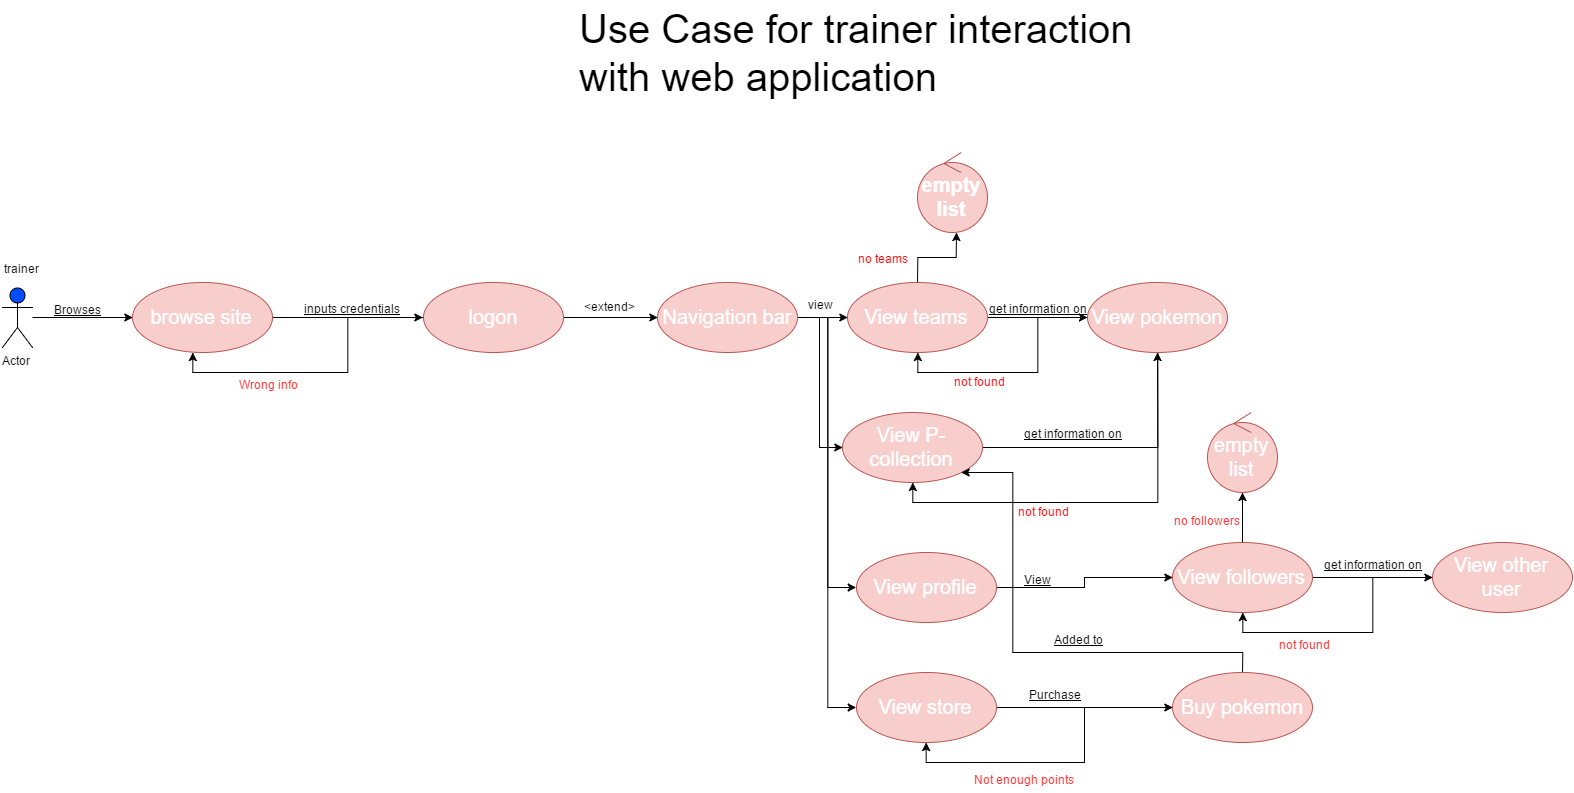

The diagram above was exported from draw.io. Its source (the exported page's mxGraphModel, read from the mxfile embedded in the PNG):
<mxGraphModel dx="2383" dy="1160" grid="1" gridSize="10" guides="1" tooltips="1" connect="1" arrows="1" fold="1" page="1" pageScale="1" pageWidth="826" pageHeight="1169" background="#ffffff" math="0" shadow="0">
  <root>
    <mxCell id="0" />
    <mxCell id="1" parent="0" />
    <mxCell id="26" style="edgeStyle=orthogonalEdgeStyle;rounded=0;html=1;entryX=0;entryY=0.5;jettySize=auto;orthogonalLoop=1;fontSize=40;fontColor=#000000;" edge="1" parent="1" source="2" target="24">
      <mxGeometry relative="1" as="geometry" />
    </mxCell>
    <mxCell id="2" value="Actor" style="shape=umlActor;verticalLabelPosition=bottom;labelBackgroundColor=#ffffff;verticalAlign=top;html=1;fillColor=#004DFF;fontColor=#000000;" vertex="1" parent="1">
      <mxGeometry x="30" y="315" width="30" height="60" as="geometry" />
    </mxCell>
    <mxCell id="4" value="Use Case for trainer interaction&amp;nbsp;&lt;div&gt;with web application&lt;/div&gt;" style="text;html=1;resizable=0;points=[];autosize=1;align=left;verticalAlign=top;spacingTop=-4;fontColor=#000000;fontSize=40;" vertex="1" parent="1">
      <mxGeometry x="605" y="30" width="580" height="100" as="geometry" />
    </mxCell>
    <mxCell id="10" value="&lt;font style=&quot;font-size: 12px&quot;&gt;trainer&lt;/font&gt;" style="text;html=1;resizable=0;points=[];autosize=1;align=left;verticalAlign=top;spacingTop=-4;fontSize=40;fontColor=#000000;" vertex="1" parent="1">
      <mxGeometry x="30" y="260" width="50" height="60" as="geometry" />
    </mxCell>
    <mxCell id="52" style="edgeStyle=orthogonalEdgeStyle;rounded=0;html=1;entryX=0;entryY=0.5;jettySize=auto;orthogonalLoop=1;fontSize=12;fontColor=#000000;" edge="1" parent="1" source="11" target="45">
      <mxGeometry relative="1" as="geometry" />
    </mxCell>
    <mxCell id="63" style="edgeStyle=orthogonalEdgeStyle;rounded=0;html=1;entryX=0.429;entryY=1;entryPerimeter=0;jettySize=auto;orthogonalLoop=1;fontSize=20;fontColor=#FFFFFF;" edge="1" parent="1" source="11" target="24">
      <mxGeometry relative="1" as="geometry" />
    </mxCell>
    <mxCell id="11" value="logon" style="ellipse;whiteSpace=wrap;html=1;fillColor=#f8cecc;fontSize=20;fontColor=#FFFFFF;strokeColor=#b85450;" vertex="1" parent="1">
      <mxGeometry x="451" y="310" width="140" height="70" as="geometry" />
    </mxCell>
    <mxCell id="21" style="edgeStyle=orthogonalEdgeStyle;rounded=0;html=1;entryX=0;entryY=0.5;jettySize=auto;orthogonalLoop=1;fontSize=40;fontColor=#000000;" edge="1" parent="1" source="17">
      <mxGeometry relative="1" as="geometry">
        <mxPoint x="1115" y="345" as="targetPoint" />
      </mxGeometry>
    </mxCell>
    <mxCell id="34" style="edgeStyle=orthogonalEdgeStyle;rounded=0;html=1;jettySize=auto;orthogonalLoop=1;fontSize=12;fontColor=#FF0000;" edge="1" parent="1" source="17">
      <mxGeometry relative="1" as="geometry">
        <mxPoint x="984" y="260" as="targetPoint" />
      </mxGeometry>
    </mxCell>
    <mxCell id="17" value="View teams" style="ellipse;whiteSpace=wrap;html=1;fillColor=#f8cecc;fontSize=20;fontColor=#FFFFFF;strokeColor=#b85450;" vertex="1" parent="1">
      <mxGeometry x="875" y="310" width="140" height="70" as="geometry" />
    </mxCell>
    <mxCell id="30" style="edgeStyle=orthogonalEdgeStyle;rounded=0;html=1;entryX=0.5;entryY=1;jettySize=auto;orthogonalLoop=1;fontSize=40;fontColor=#000000;" edge="1" parent="1" target="17">
      <mxGeometry relative="1" as="geometry">
        <mxPoint x="1115" y="345" as="sourcePoint" />
      </mxGeometry>
    </mxCell>
    <mxCell id="39" style="edgeStyle=orthogonalEdgeStyle;rounded=0;html=1;exitX=0.5;exitY=1;entryX=0.5;entryY=1;jettySize=auto;orthogonalLoop=1;fontSize=20;fontColor=#FF0000;" edge="1" parent="1" target="36">
      <mxGeometry relative="1" as="geometry">
        <mxPoint x="1185" y="380" as="sourcePoint" />
        <Array as="points">
          <mxPoint x="1185" y="530" />
          <mxPoint x="940" y="530" />
        </Array>
      </mxGeometry>
    </mxCell>
    <mxCell id="20" value="View pokemon" style="ellipse;whiteSpace=wrap;html=1;fillColor=#f8cecc;fontSize=20;fontColor=#FFFFFF;strokeColor=#b85450;" vertex="1" parent="1">
      <mxGeometry x="1115" y="310" width="140" height="70" as="geometry" />
    </mxCell>
    <mxCell id="23" value="&lt;font style=&quot;font-size: 12px&quot;&gt;&lt;u&gt;get information on&lt;/u&gt;&lt;/font&gt;" style="text;html=1;resizable=0;points=[];autosize=1;align=left;verticalAlign=top;spacingTop=-4;fontSize=40;fontColor=#000000;" vertex="1" parent="1">
      <mxGeometry x="1015" y="300" width="110" height="60" as="geometry" />
    </mxCell>
    <mxCell id="28" style="edgeStyle=orthogonalEdgeStyle;rounded=0;html=1;entryX=0;entryY=0.5;jettySize=auto;orthogonalLoop=1;fontSize=40;fontColor=#000000;" edge="1" parent="1" source="24" target="11">
      <mxGeometry relative="1" as="geometry" />
    </mxCell>
    <mxCell id="24" value="browse site" style="ellipse;whiteSpace=wrap;html=1;fillColor=#f8cecc;fontSize=20;fontColor=#FFFFFF;strokeColor=#b85450;" vertex="1" parent="1">
      <mxGeometry x="160" y="310" width="140" height="70" as="geometry" />
    </mxCell>
    <mxCell id="27" value="&lt;font style=&quot;font-size: 12px&quot;&gt;&lt;u&gt;inputs credentials&lt;/u&gt;&lt;/font&gt;" style="text;html=1;resizable=0;points=[];autosize=1;align=left;verticalAlign=top;spacingTop=-4;fontSize=40;fontColor=#000000;" vertex="1" parent="1">
      <mxGeometry x="330" y="300" width="110" height="60" as="geometry" />
    </mxCell>
    <mxCell id="31" value="not found" style="text;html=1;resizable=0;points=[];autosize=1;align=left;verticalAlign=top;spacingTop=-4;fontSize=12;fontColor=#FF0000;" vertex="1" parent="1">
      <mxGeometry x="980" y="400" width="180" height="50" as="geometry" />
    </mxCell>
    <mxCell id="33" value="&lt;font style=&quot;font-size: 20px&quot;&gt;&lt;b&gt;empty list&lt;/b&gt;&lt;/font&gt;" style="ellipse;shape=umlControl;whiteSpace=wrap;html=1;fillColor=#f8cecc;fontSize=20;fontColor=#FFFFFF;strokeColor=#b85450;" vertex="1" parent="1">
      <mxGeometry x="945" y="180" width="70" height="80" as="geometry" />
    </mxCell>
    <mxCell id="35" value="no teams" style="text;html=1;resizable=0;points=[];autosize=1;align=left;verticalAlign=top;spacingTop=-4;fontSize=12;fontColor=#FF0000;" vertex="1" parent="1">
      <mxGeometry x="884" y="277" width="70" height="20" as="geometry" />
    </mxCell>
    <mxCell id="38" style="edgeStyle=orthogonalEdgeStyle;rounded=0;html=1;entryX=0.5;entryY=1;jettySize=auto;orthogonalLoop=1;fontSize=20;fontColor=#FF0000;" edge="1" parent="1" source="36">
      <mxGeometry relative="1" as="geometry">
        <mxPoint x="1185" y="380" as="targetPoint" />
      </mxGeometry>
    </mxCell>
    <mxCell id="36" value="&lt;font style=&quot;font-size: 20px&quot;&gt;View P-collection&lt;/font&gt;" style="ellipse;whiteSpace=wrap;html=1;fillColor=#f8cecc;fontSize=20;fontColor=#FFFFFF;strokeColor=#b85450;" vertex="1" parent="1">
      <mxGeometry x="870" y="440" width="140" height="70" as="geometry" />
    </mxCell>
    <mxCell id="40" value="not found" style="text;html=1;resizable=0;points=[];autosize=1;align=left;verticalAlign=top;spacingTop=-4;fontSize=12;fontColor=#FF0000;" vertex="1" parent="1">
      <mxGeometry x="1044" y="530" width="180" height="50" as="geometry" />
    </mxCell>
    <mxCell id="41" value="&lt;font style=&quot;font-size: 12px&quot;&gt;&lt;u&gt;get information on&lt;/u&gt;&lt;/font&gt;" style="text;html=1;resizable=0;points=[];autosize=1;align=left;verticalAlign=top;spacingTop=-4;fontSize=40;fontColor=#000000;" vertex="1" parent="1">
      <mxGeometry x="1050" y="425" width="110" height="60" as="geometry" />
    </mxCell>
    <mxCell id="75" style="edgeStyle=orthogonalEdgeStyle;rounded=0;html=1;entryX=0;entryY=0.5;jettySize=auto;orthogonalLoop=1;fontSize=20;fontColor=#FFFFFF;" edge="1" parent="1" source="43" target="72">
      <mxGeometry relative="1" as="geometry" />
    </mxCell>
    <mxCell id="43" value="View profile" style="ellipse;whiteSpace=wrap;html=1;fillColor=#f8cecc;fontSize=20;fontColor=#FFFFFF;strokeColor=#b85450;" vertex="1" parent="1">
      <mxGeometry x="884" y="580" width="140" height="70" as="geometry" />
    </mxCell>
    <mxCell id="47" style="edgeStyle=orthogonalEdgeStyle;rounded=0;html=1;entryX=0;entryY=0.5;jettySize=auto;orthogonalLoop=1;fontSize=20;fontColor=#000000;" edge="1" parent="1" source="45" target="17">
      <mxGeometry relative="1" as="geometry" />
    </mxCell>
    <mxCell id="48" style="edgeStyle=orthogonalEdgeStyle;rounded=0;html=1;entryX=0;entryY=0.5;jettySize=auto;orthogonalLoop=1;fontSize=20;fontColor=#000000;" edge="1" parent="1" source="45" target="36">
      <mxGeometry relative="1" as="geometry" />
    </mxCell>
    <mxCell id="49" style="edgeStyle=orthogonalEdgeStyle;rounded=0;html=1;entryX=0;entryY=0.5;jettySize=auto;orthogonalLoop=1;fontSize=20;fontColor=#000000;" edge="1" parent="1" source="45" target="43">
      <mxGeometry relative="1" as="geometry" />
    </mxCell>
    <mxCell id="55" style="edgeStyle=orthogonalEdgeStyle;rounded=0;html=1;entryX=0;entryY=0.5;jettySize=auto;orthogonalLoop=1;fontSize=20;fontColor=#FFFFFF;" edge="1" parent="1" source="45" target="54">
      <mxGeometry relative="1" as="geometry" />
    </mxCell>
    <mxCell id="45" value="Navigation bar" style="ellipse;whiteSpace=wrap;html=1;fillColor=#f8cecc;fontSize=20;fontColor=#FFFFFF;strokeColor=#b85450;" vertex="1" parent="1">
      <mxGeometry x="685" y="310" width="140" height="70" as="geometry" />
    </mxCell>
    <mxCell id="53" value="&amp;lt;extend&amp;gt;" style="text;html=1;resizable=0;points=[];autosize=1;align=left;verticalAlign=top;spacingTop=-4;fontSize=12;fontColor=#000000;" vertex="1" parent="1">
      <mxGeometry x="610" y="325" width="70" height="20" as="geometry" />
    </mxCell>
    <mxCell id="58" style="edgeStyle=orthogonalEdgeStyle;rounded=0;html=1;entryX=0;entryY=0.5;jettySize=auto;orthogonalLoop=1;fontSize=20;fontColor=#FFFFFF;" edge="1" parent="1" source="54" target="57">
      <mxGeometry relative="1" as="geometry" />
    </mxCell>
    <mxCell id="54" value="View store" style="ellipse;whiteSpace=wrap;html=1;fillColor=#f8cecc;fontSize=20;fontColor=#FFFFFF;strokeColor=#b85450;" vertex="1" parent="1">
      <mxGeometry x="884" y="700" width="140" height="70" as="geometry" />
    </mxCell>
    <mxCell id="56" value="&lt;font color=&quot;#000000&quot;&gt;&lt;span style=&quot;font-size: 12px&quot;&gt;view&lt;/span&gt;&lt;/font&gt;" style="text;html=1;resizable=0;points=[];autosize=1;align=left;verticalAlign=top;spacingTop=-4;fontSize=20;fontColor=#FFFFFF;" vertex="1" parent="1">
      <mxGeometry x="834" y="315" width="40" height="30" as="geometry" />
    </mxCell>
    <mxCell id="61" style="edgeStyle=orthogonalEdgeStyle;rounded=0;html=1;entryX=0.5;entryY=1;jettySize=auto;orthogonalLoop=1;fontSize=20;fontColor=#FFFFFF;" edge="1" parent="1" source="57" target="54">
      <mxGeometry relative="1" as="geometry" />
    </mxCell>
    <mxCell id="67" style="edgeStyle=orthogonalEdgeStyle;rounded=0;html=1;entryX=1;entryY=1;jettySize=auto;orthogonalLoop=1;fontSize=20;fontColor=#FFFFFF;" edge="1" parent="1" source="57" target="36">
      <mxGeometry relative="1" as="geometry">
        <Array as="points">
          <mxPoint x="1270" y="680" />
          <mxPoint x="1040" y="680" />
          <mxPoint x="1040" y="500" />
        </Array>
      </mxGeometry>
    </mxCell>
    <mxCell id="57" value="Buy pokemon" style="ellipse;whiteSpace=wrap;html=1;fillColor=#f8cecc;fontSize=20;fontColor=#FFFFFF;strokeColor=#b85450;" vertex="1" parent="1">
      <mxGeometry x="1200" y="700" width="140" height="70" as="geometry" />
    </mxCell>
    <mxCell id="59" value="&lt;font color=&quot;#000000&quot; style=&quot;font-size: 12px&quot;&gt;&lt;u&gt;Purchase&lt;/u&gt;&lt;/font&gt;" style="text;html=1;resizable=0;points=[];autosize=1;align=left;verticalAlign=top;spacingTop=-4;fontSize=20;fontColor=#FFFFFF;" vertex="1" parent="1">
      <mxGeometry x="1055" y="705" width="70" height="30" as="geometry" />
    </mxCell>
    <mxCell id="62" value="&lt;font color=&quot;#ff3333&quot; style=&quot;font-size: 12px&quot;&gt;Not enough points&lt;/font&gt;" style="text;html=1;resizable=0;points=[];autosize=1;align=left;verticalAlign=top;spacingTop=-4;fontSize=20;fontColor=#FFFFFF;" vertex="1" parent="1">
      <mxGeometry x="1000" y="790" width="120" height="30" as="geometry" />
    </mxCell>
    <mxCell id="64" value="&lt;font color=&quot;#ff3333&quot; style=&quot;font-size: 12px&quot;&gt;Wrong info&lt;/font&gt;" style="text;html=1;resizable=0;points=[];autosize=1;align=left;verticalAlign=top;spacingTop=-4;fontSize=20;fontColor=#FFFFFF;" vertex="1" parent="1">
      <mxGeometry x="265" y="395" width="70" height="30" as="geometry" />
    </mxCell>
    <mxCell id="65" value="&lt;font style=&quot;font-size: 12px&quot; color=&quot;#000000&quot;&gt;&lt;u&gt;Browses&lt;/u&gt;&lt;/font&gt;&lt;div&gt;&lt;br&gt;&lt;/div&gt;" style="text;html=1;resizable=0;points=[];autosize=1;align=left;verticalAlign=top;spacingTop=-4;fontSize=20;fontColor=#FFFFFF;" vertex="1" parent="1">
      <mxGeometry x="80" y="320" width="60" height="50" as="geometry" />
    </mxCell>
    <mxCell id="69" value="Text" style="text;html=1;resizable=0;points=[];autosize=1;align=left;verticalAlign=top;spacingTop=-4;fontSize=20;fontColor=#FFFFFF;" vertex="1" parent="1">
      <mxGeometry x="1263" y="617" width="50" height="30" as="geometry" />
    </mxCell>
    <mxCell id="71" value="&lt;font style=&quot;font-size: 12px&quot; color=&quot;#000000&quot;&gt;&lt;u&gt;Added to&lt;/u&gt;&lt;/font&gt;" style="text;html=1;resizable=0;points=[];autosize=1;align=left;verticalAlign=top;spacingTop=-4;fontSize=20;fontColor=#FFFFFF;" vertex="1" parent="1">
      <mxGeometry x="1080" y="650" width="60" height="30" as="geometry" />
    </mxCell>
    <mxCell id="81" style="edgeStyle=orthogonalEdgeStyle;rounded=0;html=1;jettySize=auto;orthogonalLoop=1;fontSize=20;fontColor=#FFFFFF;" edge="1" parent="1" source="72" target="80">
      <mxGeometry relative="1" as="geometry" />
    </mxCell>
    <mxCell id="84" style="edgeStyle=orthogonalEdgeStyle;rounded=0;html=1;entryX=0;entryY=0.5;jettySize=auto;orthogonalLoop=1;fontSize=20;fontColor=#FFFFFF;" edge="1" parent="1" source="72" target="83">
      <mxGeometry relative="1" as="geometry" />
    </mxCell>
    <mxCell id="72" value="View followers" style="ellipse;whiteSpace=wrap;html=1;fillColor=#f8cecc;fontSize=20;fontColor=#FFFFFF;strokeColor=#b85450;" vertex="1" parent="1">
      <mxGeometry x="1200" y="570" width="140" height="70" as="geometry" />
    </mxCell>
    <mxCell id="77" value="&lt;font style=&quot;font-size: 12px&quot; color=&quot;#000000&quot;&gt;&lt;u&gt;View&lt;/u&gt;&lt;/font&gt;" style="text;html=1;resizable=0;points=[];autosize=1;align=left;verticalAlign=top;spacingTop=-4;fontSize=20;fontColor=#FFFFFF;" vertex="1" parent="1">
      <mxGeometry x="1050" y="590" width="40" height="30" as="geometry" />
    </mxCell>
    <mxCell id="80" value="empty list" style="ellipse;shape=umlControl;whiteSpace=wrap;html=1;fillColor=#f8cecc;fontSize=20;fontColor=#FFFFFF;strokeColor=#b85450;" vertex="1" parent="1">
      <mxGeometry x="1235" y="440" width="70" height="80" as="geometry" />
    </mxCell>
    <mxCell id="82" value="&lt;font style=&quot;font-size: 12px&quot; color=&quot;#ff3333&quot;&gt;no followers&lt;/font&gt;" style="text;html=1;resizable=0;points=[];autosize=1;align=left;verticalAlign=top;spacingTop=-4;fontSize=20;fontColor=#FFFFFF;" vertex="1" parent="1">
      <mxGeometry x="1200" y="531" width="80" height="30" as="geometry" />
    </mxCell>
    <mxCell id="86" style="edgeStyle=orthogonalEdgeStyle;rounded=0;html=1;entryX=0.5;entryY=1;jettySize=auto;orthogonalLoop=1;fontSize=20;fontColor=#FFFFFF;" edge="1" parent="1" source="83" target="72">
      <mxGeometry relative="1" as="geometry">
        <Array as="points">
          <mxPoint x="1400" y="605" />
          <mxPoint x="1400" y="660" />
          <mxPoint x="1270" y="660" />
        </Array>
      </mxGeometry>
    </mxCell>
    <mxCell id="83" value="View other user" style="ellipse;whiteSpace=wrap;html=1;fillColor=#f8cecc;fontSize=20;fontColor=#FFFFFF;strokeColor=#b85450;" vertex="1" parent="1">
      <mxGeometry x="1460" y="570" width="140" height="70" as="geometry" />
    </mxCell>
    <mxCell id="85" value="&lt;font style=&quot;font-size: 12px&quot; color=&quot;#000000&quot;&gt;&lt;u&gt;get information on&lt;/u&gt;&lt;/font&gt;" style="text;html=1;resizable=0;points=[];autosize=1;align=left;verticalAlign=top;spacingTop=-4;fontSize=20;fontColor=#FFFFFF;" vertex="1" parent="1">
      <mxGeometry x="1350" y="575" width="110" height="30" as="geometry" />
    </mxCell>
    <mxCell id="87" value="&lt;font color=&quot;#ff3333&quot; style=&quot;font-size: 12px&quot;&gt;not found&lt;/font&gt;&lt;div&gt;&lt;br&gt;&lt;/div&gt;" style="text;html=1;resizable=0;points=[];autosize=1;align=left;verticalAlign=top;spacingTop=-4;fontSize=20;fontColor=#FFFFFF;" vertex="1" parent="1">
      <mxGeometry x="1305" y="655" width="70" height="50" as="geometry" />
    </mxCell>
  </root>
</mxGraphModel>